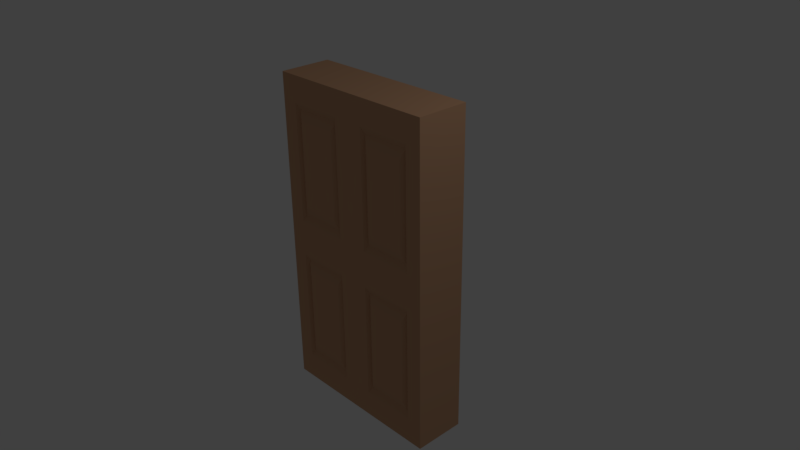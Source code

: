 # Source: Door.blend  (saved by Blender 2.77.0; exported with 4.5.12 LTS)
import bpy
from mathutils import Matrix  # noqa: F401  (used for matrix-valued properties, if any)

bpy.ops.wm.read_factory_settings(use_empty=True)
scene = bpy.context.scene
scene.name = 'Scene'

# ---- collections
col_collection_1 = bpy.data.collections.new('Collection 1'); scene.collection.children.link(col_collection_1)

# ---- materials (node trees are filled in below, after node groups)
mat_door = bpy.data.materials.new('Door')
mat_door.alpha_threshold = 0.0
mat_door.use_transparent_shadow = False
mat_door.diffuse_color = (0.6213, 0.3546, 0.207, 1.0)
mat_door.roughness = 0.5
mat_door.line_color = (0.0, 0.0, 0.0, 1.0)

# ---- material node trees

# ---- world
world_world = bpy.data.worlds.new('World'); scene.world = world_world
world_world.color = (0.05088, 0.05088, 0.05088)
world_world.use_sun_shadow = False
world_world.sun_shadow_jitter_overblur = 0.0
world_world.cycles.sampling_method = 'MANUAL'

# ---- cameras
cam_camera = bpy.data.cameras.new('Camera')
cam_camera.clip_end = 100.0
cam_camera.lens = 35.0
cam_camera.sensor_width = 32.0
cam_camera.sensor_height = 18.0
cam_camera.ortho_scale = 7.314
cam_camera.dof.focus_distance = 0.0
cam_camera.dof.aperture_fstop = 128.0

# ---- lights
light_lamp = bpy.data.lights.new('Lamp', 'POINT')
light_lamp.transmission_factor = 0.0
light_lamp.cutoff_distance = 30.0
light_lamp.energy = 100.0
light_lamp.shadow_buffer_clip_start = 1.001
light_lamp.shadow_soft_size = 0.1
light_lamp.shadow_maximum_resolution = 0.006
light_lamp.use_absolute_resolution = True

# ---- meshes
me_cube = bpy.data.meshes.new('Cube')
me_cube.from_pydata([(1.213, -0.3571, 2.241), (0.0, -0.3571, 2.241), (1.213, 0.0, 0.0), (1.213, -0.3571, 0.165), (1.213, -0.3571, 1.97), (0.263, 0.0, 2.241), (0.0, -0.3571, 1.967), (0.0, -0.3571, 0.1659), (0.9504, 0.0, 2.241), (1.023, -0.3571, 2.241), (0.1862, -0.3571, 2.241), (1.213, 0.0, 1.805), (1.213, 0.0, 0.3312), (1.026, -0.3571, 0.1686), (0.1872, -0.3571, 0.1686), (1.026, -0.3571, 1.968), (0.1872, -0.3571, 1.968), (0.0, 0.0, 2.241), (1.213, 0.0, 2.241), (0.9878, -0.3571, 0.251), (0.2256, -0.3571, 0.251), (0.9878, -0.3571, 1.885), (0.2256, -0.3571, 1.885), (0.9464, -0.3169, 0.3398), (0.267, -0.3169, 0.3398), (0.9464, -0.3169, 1.797), (0.267, -0.3169, 1.797), (0.8855, -0.3571, 0.4704), (0.3279, -0.3571, 0.4704), (0.8855, -0.3571, 1.666), (0.3279, -0.3571, 1.666), (1.213, -0.3571, 0.0), (0.0, -0.3571, 0.0), (1.022, -0.3571, 0.0), (0.1877, -0.3571, 0.0)], [], [(11, 18, 0, 4), (16, 10, 1, 6), (5, 17, 1, 10), (34, 14, 7, 32), (14, 16, 6, 7), (2, 12, 3, 31), (12, 11, 4, 3), (3, 4, 15, 13), (16, 14, 20, 22), (31, 3, 13, 33), (33, 13, 14, 34), (18, 8, 9, 0), (8, 5, 10, 9), (4, 0, 9, 15), (15, 9, 10, 16), (22, 20, 24, 26), (13, 15, 21, 19), (15, 16, 22, 21), (14, 13, 19, 20), (23, 25, 29, 27), (21, 22, 26, 25), (19, 21, 25, 23), (20, 19, 23, 24), (27, 29, 30, 28), (24, 23, 27, 28), (26, 24, 28, 30), (25, 26, 30, 29)])
me_cube.materials.append(mat_door)
me_cube.use_remesh_preserve_volume = False
me_cube.use_remesh_preserve_attributes = False
me_cube.use_mirror_vertex_groups = False
me_cube.update()

# ---- objects
ob_cube = bpy.data.objects.new('Cube', me_cube)
ob_lamp = bpy.data.objects.new('Lamp', light_lamp)
ob_camera = bpy.data.objects.new('Camera', cam_camera)

# ---- transforms, parenting, visibility, modifiers, constraints
ob_cube.location = (0.0, 0.0, 0.0)
ob_cube.lock_rotations_4d = False
ob_cube.empty_display_type = 'ARROWS'
ob_cube.lineart.crease_threshold = 0.0
_m = ob_cube.modifiers.new('Mirror', 'MIRROR')
_m.use_axis = (True, True, True)
_m.use_clip = True
ob_lamp.location = (4.076, 1.005, 5.904)
ob_lamp.rotation_euler = (0.6503, 0.05522, 1.866)
ob_lamp.lock_rotations_4d = False
ob_lamp.empty_display_type = 'ARROWS'
ob_lamp.color = (0.0, 0.0, 0.0, 0.0)
ob_lamp.lineart.crease_threshold = 0.0
ob_camera.location = (7.481, -6.508, 5.344)
ob_camera.rotation_euler = (1.109, 0.01082, 0.8149)
ob_camera.lock_rotations_4d = False
ob_camera.empty_display_type = 'ARROWS'
ob_camera.color = (0.0, 0.0, 0.0, 0.0)
ob_camera.display_type = 'WIRE'
ob_camera.lineart.crease_threshold = 0.0

# ---- collection membership
col_collection_1.objects.link(ob_cube)
col_collection_1.objects.link(ob_lamp)
col_collection_1.objects.link(ob_camera)

# ---- scene / render settings (as saved in the file)
scene.camera = ob_camera
scene.frame_start = 1; scene.frame_end = 250; scene.frame_set(1)
scene.render.engine = 'BLENDER_EEVEE_NEXT'
scene.render.resolution_percentage = 50
scene.render.dither_intensity = 0.0
scene.cycles.use_denoising = False
scene.cycles.samples = 128
scene.cycles.sampling_pattern = 'TABULATED_SOBOL'
scene.cycles.light_sampling_threshold = 0.0
scene.cycles.use_adaptive_sampling = False
scene.cycles.use_light_tree = False
scene.cycles.blur_glossy = 0.0
scene.cycles.sample_clamp_indirect = 0.0
scene.view_settings.view_transform = 'Standard'
bpy.context.view_layer.update()
